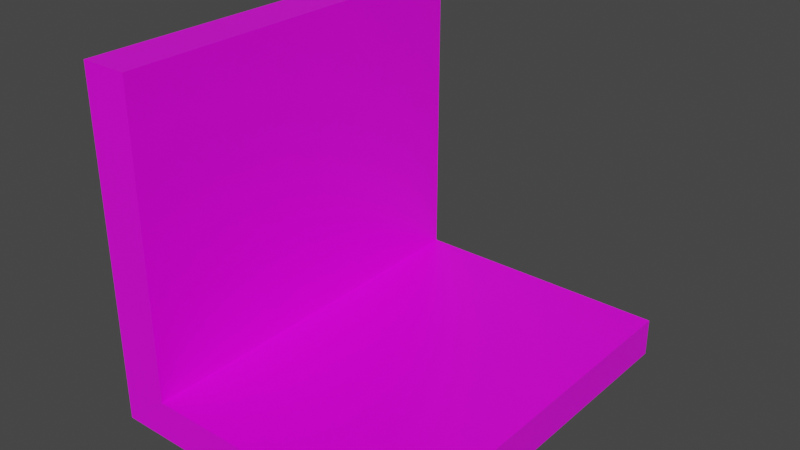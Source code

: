 # Source: Laptop.blend  (saved by Blender 3.2.14; exported with 4.5.12 LTS)
import bpy
from mathutils import Matrix  # noqa: F401  (used for matrix-valued properties, if any)

bpy.ops.wm.read_factory_settings(use_empty=True)
scene = bpy.context.scene
scene.name = 'Scene'

# ---- collections
col_collection = bpy.data.collections.new('Collection'); scene.collection.children.link(col_collection)

# ---- images (referenced by path relative to the original .blend; pixels are not part of the script)
import os
ASSET_DIR = os.environ.get("B2B_ASSET_DIR", "")  # directory of the original .blend (textures are referenced by path, not embedded)
HERE = os.path.dirname(os.path.abspath(__file__))  # packed textures are extracted next to this script under _unpacked/

def load_image(name, relpath, width, height, colorspace="sRGB"):
    """Load a texture the original file referenced (path relative to the .blend, or extracted next to this script)."""
    p = next((c for c in (os.path.join(HERE, relpath), os.path.join(ASSET_DIR, relpath)) if relpath and os.path.exists(c)), "")
    if p:
        img = bpy.data.images.load(p, check_existing=True)
        img.name = name
    else:  # same state as the original file: an image datablock whose file is absent (Cycles renders it pink)
        img = bpy.data.images.new(name, width, height)
        img.source = "FILE"
        img.filepath = "//" + (relpath or name)
    img.colorspace_settings.name = colorspace
    return img
img_laptoptexture = load_image('LaptopTexture', 'LaptopTexture.png', 1024, 1024, 'sRGB')

# ---- materials (node trees are filled in below, after node groups)
mat_material = bpy.data.materials.new('Material')
mat_material.alpha_threshold = 0.0
mat_material.use_transparent_shadow = False
mat_material.line_color = (0.0, 0.0, 0.0, 1.0)

# ---- material node trees
mat_material.use_nodes = True; mat_material.node_tree.nodes.clear()
_N = mat_material.node_tree.nodes; _L = mat_material.node_tree.links
n0 = _N.new('ShaderNodeOutputMaterial'); n0.name = 'Material Output'; n0.location = (300, 300)
n1 = _N.new('ShaderNodeBsdfPrincipled'); n1.name = 'Principled BSDF'; n1.location = (10, 300)
n1.distribution = 'GGX'
n1.subsurface_method = 'RANDOM_WALK_SKIN'
n1.inputs[2].default_value = 0.4
n1.inputs[3].default_value = 1.45
n1.inputs[27].default_value = (0.0, 0.0, 0.0, 1.0)
n1.inputs[28].default_value = 1.0
n2 = _N.new('ShaderNodeTexImage'); n2.name = 'Image Texture'; n2.location = (-280, 275)
n2.image = img_laptoptexture
_L.new(n1.outputs[0], n0.inputs[0])
_L.new(n2.outputs[0], n1.inputs[0])
n0.is_active_output = True

# ---- world
world_world = bpy.data.worlds.new('World'); scene.world = world_world
world_world.use_nodes = True; world_world.node_tree.nodes.clear()
_N = world_world.node_tree.nodes; _L = world_world.node_tree.links
n0 = _N.new('ShaderNodeOutputWorld'); n0.name = 'World Output'; n0.location = (300, 300)
n1 = _N.new('ShaderNodeBackground'); n1.name = 'Background'; n1.location = (10, 300)
n1.inputs[0].default_value = (0.05088, 0.05088, 0.05088, 1.0)
_L.new(n1.outputs[0], n0.inputs[0])
n0.is_active_output = True
world_world.color = (0.05088, 0.05088, 0.05088)
world_world.use_sun_shadow = False
world_world.sun_shadow_jitter_overblur = 0.0

# ---- meshes
me_cube = bpy.data.meshes.new('Cube')
me_cube.from_pydata([(1.918, 1.0, 1.0), (1.918, 1.0, -2.979), (1.918, -1.0, 1.0), (1.918, -1.0, -2.979), (-1.0, 1.0, 1.0), (-1.0, 1.0, -2.979), (-1.0, -1.0, 1.0), (-1.0, -1.0, -2.979), (-0.5611, -1.0, -2.979), (-0.5818, 1.0, -2.979), (-0.5892, 1.0, 1.0), (-0.5478, -1.0, 1.0), (-0.5478, -1.0, 32.38), (-1.0, -1.0, 32.38), (-1.0, 1.0, 32.38), (-0.5892, 1.0, 32.38)], [], [(0, 10, 11, 2), (3, 2, 11, 8), (7, 6, 4, 5), (5, 9, 8, 7), (1, 0, 2, 3), (5, 4, 10, 9), (12, 15, 14, 13), (6, 11, 12, 13), (8, 11, 6, 7), (9, 10, 0, 1), (8, 9, 1, 3), (4, 6, 13, 14), (11, 10, 15, 12), (10, 4, 14, 15)])
_uv = me_cube.uv_layers.new(name='UVMap')
_uv.uv.foreach_set('vector', [1.0, 0.1951, 1.0, 0.266, 0.831, 0.2648, 0.831, 0.1951, 0.2465, 0.0, 0.2465, 0.1125, 0.03821, 0.1125, 0.03708, 0.0, 0.662, 0.0, 0.662, 0.1125, 0.4931, 0.1125, 0.4931, 0.0, 1.0, 0.1125, 1.0, 0.1244, 0.831, 0.1249, 0.831, 0.1125, 1.0, 0.0, 1.0, 0.1125, 0.831, 0.1125, 0.831, 0.0, 0.4931, 0.0, 0.4931, 0.1125, 0.4584, 0.1125, 0.4577, 0.0, 0.8692, 0.266, 0.8657, 0.3225, 0.831, 0.3225, 0.831, 0.266, 3.561e-07, 0.1125, 0.03821, 0.1125, 0.03821, 1.0, 0.0, 1.0, 0.03708, 0.0, 0.03821, 0.1125, 3.561e-07, 0.1125, 3.561e-07, 0.0, 0.4577, 0.0, 0.4584, 0.1125, 0.2465, 0.1125, 0.2465, 0.0, 0.831, 0.1249, 1.0, 0.1244, 1.0, 0.1951, 0.831, 0.1951, 0.4931, 0.1125, 0.662, 0.1125, 0.662, 1.0, 0.4931, 1.0, 0.662, 0.0, 0.831, 0.0, 0.831, 0.8875, 0.662, 0.8875, 0.4584, 0.1125, 0.4931, 0.1125, 0.4931, 1.0, 0.4584, 1.0])
me_cube.materials.append(mat_material)
me_cube.use_mirror_vertex_groups = False
me_cube.update()

# ---- objects
ob_cube = bpy.data.objects.new('Cube', me_cube)

# ---- transforms, parenting, visibility, modifiers, constraints
ob_cube.location = (0.0, 0.0, 0.0)
ob_cube.scale = (2.126, 3.951, 0.1939)
ob_cube.lock_rotations_4d = False
ob_cube.empty_display_type = 'ARROWS'
ob_cube.lineart.crease_threshold = 0.0

# ---- collection membership
col_collection.objects.link(ob_cube)

# ---- scene / render settings (as saved in the file)
scene.frame_start = 1; scene.frame_end = 250; scene.frame_set(1)
scene.render.engine = 'BLENDER_EEVEE_NEXT'
scene.cycles.sampling_pattern = 'TABULATED_SOBOL'
scene.cycles.use_light_tree = False
scene.view_settings.view_transform = 'Filmic'
bpy.context.view_layer.update()

# ---- added for rendering (the .blend has no active camera and no usable light): camera, sun
cam_auto = bpy.data.cameras.new('AutoCamera')
cam_auto.lens = 50.0
cam_auto.sensor_width = 36.0
cam_auto.clip_end = 1000.0
ob_auto_camera = bpy.data.objects.new('AutoCamera', cam_auto)
scene.collection.objects.link(ob_auto_camera)
ob_auto_camera.location = (12.2298, -13.5042, 11.8527)
ob_auto_camera.rotation_euler = (1.09748, -7.21219e-08, 0.694738)
scene.camera = ob_auto_camera
light_auto_sun = bpy.data.lights.new('AutoSun', 'SUN')
light_auto_sun.energy = 3.0
light_auto_sun.angle = 0.0523599
ob_auto_sun = bpy.data.objects.new('AutoSun', light_auto_sun)
scene.collection.objects.link(ob_auto_sun)
ob_auto_sun.rotation_euler = (0.872665, 0.174533, 0.523599)
bpy.context.view_layer.update()
